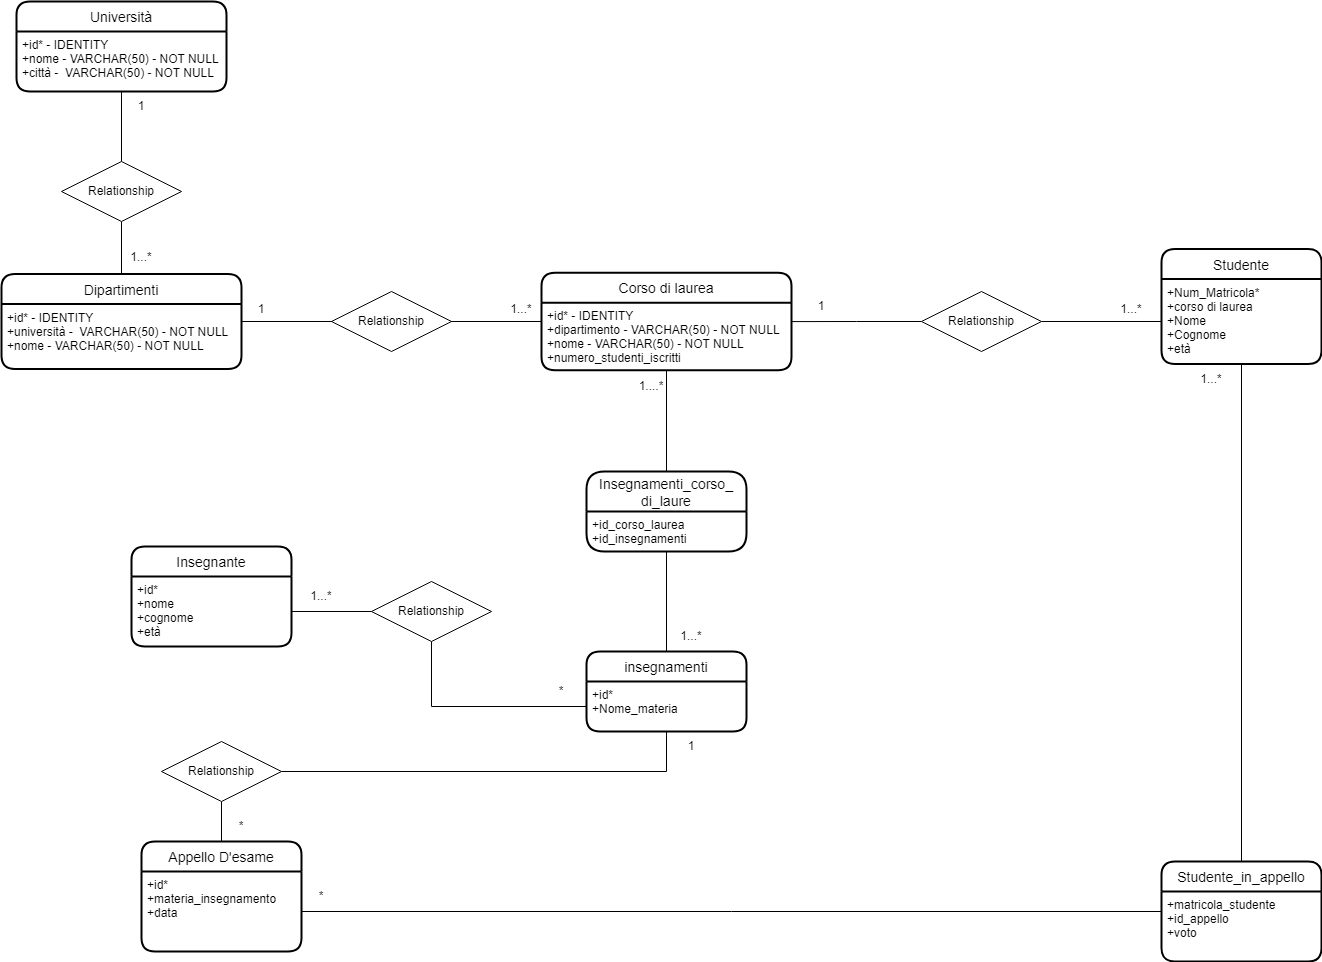

The diagram above was exported from draw.io. Its source (the exported page's mxGraphModel, read from the mxfile embedded in the PNG):
<mxGraphModel dx="2208" dy="1933" grid="1" gridSize="10" guides="1" tooltips="1" connect="1" arrows="1" fold="1" page="1" pageScale="1" pageWidth="827" pageHeight="1169" math="0" shadow="0">
  <root>
    <mxCell id="0" />
    <mxCell id="1" parent="0" />
    <mxCell id="3yuNMA-q48wMMu0jpFBa-1" value="Dipartimenti" style="swimlane;childLayout=stackLayout;horizontal=1;startSize=30;horizontalStack=0;rounded=1;fontSize=14;fontStyle=0;strokeWidth=2;resizeParent=0;resizeLast=1;shadow=0;dashed=0;align=center;" vertex="1" parent="1">
      <mxGeometry x="-590" y="232.5" width="240" height="95" as="geometry">
        <mxRectangle x="-700" y="225" width="110" height="30" as="alternateBounds" />
      </mxGeometry>
    </mxCell>
    <mxCell id="3yuNMA-q48wMMu0jpFBa-2" value="+id* - IDENTITY&#10;+università -  VARCHAR(50) - NOT NULL&#10;+nome - VARCHAR(50) - NOT NULL&#10;" style="align=left;strokeColor=none;fillColor=none;spacingLeft=4;fontSize=12;verticalAlign=top;resizable=0;rotatable=0;part=1;" vertex="1" parent="3yuNMA-q48wMMu0jpFBa-1">
      <mxGeometry y="30" width="240" height="65" as="geometry" />
    </mxCell>
    <mxCell id="3yuNMA-q48wMMu0jpFBa-3" value="Corso di laurea" style="swimlane;childLayout=stackLayout;horizontal=1;startSize=30;horizontalStack=0;rounded=1;fontSize=14;fontStyle=0;strokeWidth=2;resizeParent=0;resizeLast=1;shadow=0;dashed=0;align=center;" vertex="1" parent="1">
      <mxGeometry x="-50" y="231.25" width="250" height="97.5" as="geometry" />
    </mxCell>
    <mxCell id="3yuNMA-q48wMMu0jpFBa-4" value="+id* - IDENTITY&#10;+dipartimento - VARCHAR(50) - NOT NULL&#10;+nome - VARCHAR(50) - NOT NULL&#10;+numero_studenti_iscritti " style="align=left;strokeColor=none;fillColor=none;spacingLeft=4;fontSize=12;verticalAlign=top;resizable=0;rotatable=0;part=1;" vertex="1" parent="3yuNMA-q48wMMu0jpFBa-3">
      <mxGeometry y="30" width="250" height="67.5" as="geometry" />
    </mxCell>
    <mxCell id="3yuNMA-q48wMMu0jpFBa-5" style="edgeStyle=orthogonalEdgeStyle;rounded=0;orthogonalLoop=1;jettySize=auto;html=1;entryX=0;entryY=0.5;entryDx=0;entryDy=0;endArrow=none;endFill=0;" edge="1" parent="1" source="3yuNMA-q48wMMu0jpFBa-1" target="3yuNMA-q48wMMu0jpFBa-3">
      <mxGeometry relative="1" as="geometry">
        <mxPoint x="-220" y="281" as="targetPoint" />
      </mxGeometry>
    </mxCell>
    <mxCell id="3yuNMA-q48wMMu0jpFBa-9" style="edgeStyle=orthogonalEdgeStyle;rounded=0;orthogonalLoop=1;jettySize=auto;html=1;entryX=0.5;entryY=0;entryDx=0;entryDy=0;endArrow=none;endFill=0;startArrow=none;" edge="1" parent="1" source="3yuNMA-q48wMMu0jpFBa-12" target="3yuNMA-q48wMMu0jpFBa-1">
      <mxGeometry relative="1" as="geometry" />
    </mxCell>
    <mxCell id="3yuNMA-q48wMMu0jpFBa-7" value="Università" style="swimlane;childLayout=stackLayout;horizontal=1;startSize=30;horizontalStack=0;rounded=1;fontSize=14;fontStyle=0;strokeWidth=2;resizeParent=0;resizeLast=1;shadow=0;dashed=0;align=center;" vertex="1" parent="1">
      <mxGeometry x="-575" y="-40" width="210" height="90" as="geometry" />
    </mxCell>
    <mxCell id="3yuNMA-q48wMMu0jpFBa-8" value="+id* - IDENTITY&#10;+nome - VARCHAR(50) - NOT NULL&#10;+città -  VARCHAR(50) - NOT NULL" style="align=left;strokeColor=none;fillColor=none;spacingLeft=4;fontSize=12;verticalAlign=top;resizable=0;rotatable=0;part=1;" vertex="1" parent="3yuNMA-q48wMMu0jpFBa-7">
      <mxGeometry y="30" width="210" height="60" as="geometry" />
    </mxCell>
    <mxCell id="3yuNMA-q48wMMu0jpFBa-13" value="Relationship" style="shape=rhombus;perimeter=rhombusPerimeter;whiteSpace=wrap;html=1;align=center;" vertex="1" parent="1">
      <mxGeometry x="-260" y="250" width="120" height="60" as="geometry" />
    </mxCell>
    <mxCell id="3yuNMA-q48wMMu0jpFBa-17" style="edgeStyle=orthogonalEdgeStyle;rounded=0;orthogonalLoop=1;jettySize=auto;html=1;entryX=0.5;entryY=1;entryDx=0;entryDy=0;endArrow=none;endFill=0;startArrow=none;exitX=0.5;exitY=0;exitDx=0;exitDy=0;" edge="1" parent="1" source="3yuNMA-q48wMMu0jpFBa-55" target="3yuNMA-q48wMMu0jpFBa-4">
      <mxGeometry relative="1" as="geometry">
        <mxPoint x="30" y="390" as="sourcePoint" />
      </mxGeometry>
    </mxCell>
    <mxCell id="3yuNMA-q48wMMu0jpFBa-15" value="insegnamenti" style="swimlane;childLayout=stackLayout;horizontal=1;startSize=30;horizontalStack=0;rounded=1;fontSize=14;fontStyle=0;strokeWidth=2;resizeParent=0;resizeLast=1;shadow=0;dashed=0;align=center;" vertex="1" parent="1">
      <mxGeometry x="-5" y="610" width="160" height="80" as="geometry" />
    </mxCell>
    <mxCell id="3yuNMA-q48wMMu0jpFBa-16" value="+id*&#10;+Nome_materia" style="align=left;strokeColor=none;fillColor=none;spacingLeft=4;fontSize=12;verticalAlign=top;resizable=0;rotatable=0;part=1;" vertex="1" parent="3yuNMA-q48wMMu0jpFBa-15">
      <mxGeometry y="30" width="160" height="50" as="geometry" />
    </mxCell>
    <mxCell id="3yuNMA-q48wMMu0jpFBa-19" value="" style="edgeStyle=orthogonalEdgeStyle;rounded=0;orthogonalLoop=1;jettySize=auto;html=1;endArrow=none;endFill=0;entryX=0.5;entryY=1;entryDx=0;entryDy=0;" edge="1" parent="1" source="3yuNMA-q48wMMu0jpFBa-15" target="3yuNMA-q48wMMu0jpFBa-56">
      <mxGeometry relative="1" as="geometry">
        <mxPoint x="30" y="520" as="sourcePoint" />
        <mxPoint x="30" y="530" as="targetPoint" />
      </mxGeometry>
    </mxCell>
    <mxCell id="3yuNMA-q48wMMu0jpFBa-20" value="Studente" style="swimlane;childLayout=stackLayout;horizontal=1;startSize=30;horizontalStack=0;rounded=1;fontSize=14;fontStyle=0;strokeWidth=2;resizeParent=0;resizeLast=1;shadow=0;dashed=0;align=center;" vertex="1" parent="1">
      <mxGeometry x="570" y="207.5" width="160" height="115" as="geometry" />
    </mxCell>
    <mxCell id="3yuNMA-q48wMMu0jpFBa-21" value="+Num_Matricola*&#10;+corso di laurea&#10;+Nome&#10;+Cognome&#10;+età&#10;" style="align=left;strokeColor=none;fillColor=none;spacingLeft=4;fontSize=12;verticalAlign=top;resizable=0;rotatable=0;part=1;" vertex="1" parent="3yuNMA-q48wMMu0jpFBa-20">
      <mxGeometry y="30" width="160" height="85" as="geometry" />
    </mxCell>
    <mxCell id="3yuNMA-q48wMMu0jpFBa-22" style="edgeStyle=orthogonalEdgeStyle;rounded=0;orthogonalLoop=1;jettySize=auto;html=1;endArrow=none;endFill=0;startArrow=none;" edge="1" parent="1" source="3yuNMA-q48wMMu0jpFBa-23" target="3yuNMA-q48wMMu0jpFBa-3">
      <mxGeometry relative="1" as="geometry" />
    </mxCell>
    <mxCell id="3yuNMA-q48wMMu0jpFBa-24" value="Appello D'esame" style="swimlane;childLayout=stackLayout;horizontal=1;startSize=30;horizontalStack=0;rounded=1;fontSize=14;fontStyle=0;strokeWidth=2;resizeParent=0;resizeLast=1;shadow=0;dashed=0;align=center;" vertex="1" parent="1">
      <mxGeometry x="-450" y="800" width="160" height="110" as="geometry" />
    </mxCell>
    <mxCell id="3yuNMA-q48wMMu0jpFBa-25" value="+id*&#10;+materia_insegnamento&#10;+data" style="align=left;strokeColor=none;fillColor=none;spacingLeft=4;fontSize=12;verticalAlign=top;resizable=0;rotatable=0;part=1;" vertex="1" parent="3yuNMA-q48wMMu0jpFBa-24">
      <mxGeometry y="30" width="160" height="80" as="geometry" />
    </mxCell>
    <mxCell id="3yuNMA-q48wMMu0jpFBa-26" value="Insegnante" style="swimlane;childLayout=stackLayout;horizontal=1;startSize=30;horizontalStack=0;rounded=1;fontSize=14;fontStyle=0;strokeWidth=2;resizeParent=0;resizeLast=1;shadow=0;dashed=0;align=center;" vertex="1" parent="1">
      <mxGeometry x="-460" y="505" width="160" height="100" as="geometry" />
    </mxCell>
    <mxCell id="3yuNMA-q48wMMu0jpFBa-27" value="+id*&#10;+nome&#10;+cognome&#10;+età" style="align=left;strokeColor=none;fillColor=none;spacingLeft=4;fontSize=12;verticalAlign=top;resizable=0;rotatable=0;part=1;" vertex="1" parent="3yuNMA-q48wMMu0jpFBa-26">
      <mxGeometry y="30" width="160" height="70" as="geometry" />
    </mxCell>
    <mxCell id="3yuNMA-q48wMMu0jpFBa-29" style="edgeStyle=orthogonalEdgeStyle;rounded=0;orthogonalLoop=1;jettySize=auto;html=1;endArrow=none;endFill=0;exitX=0.5;exitY=1;exitDx=0;exitDy=0;startArrow=none;" edge="1" parent="1" source="3yuNMA-q48wMMu0jpFBa-31" target="3yuNMA-q48wMMu0jpFBa-24">
      <mxGeometry relative="1" as="geometry" />
    </mxCell>
    <mxCell id="3yuNMA-q48wMMu0jpFBa-30" style="edgeStyle=orthogonalEdgeStyle;rounded=0;orthogonalLoop=1;jettySize=auto;html=1;entryX=0;entryY=0.5;entryDx=0;entryDy=0;endArrow=none;endFill=0;startArrow=none;exitX=0.5;exitY=1;exitDx=0;exitDy=0;" edge="1" parent="1" source="3yuNMA-q48wMMu0jpFBa-32" target="3yuNMA-q48wMMu0jpFBa-16">
      <mxGeometry relative="1" as="geometry" />
    </mxCell>
    <mxCell id="3yuNMA-q48wMMu0jpFBa-23" value="Relationship" style="shape=rhombus;perimeter=rhombusPerimeter;whiteSpace=wrap;html=1;align=center;" vertex="1" parent="1">
      <mxGeometry x="330" y="250" width="120" height="60" as="geometry" />
    </mxCell>
    <mxCell id="3yuNMA-q48wMMu0jpFBa-33" value="" style="edgeStyle=orthogonalEdgeStyle;rounded=0;orthogonalLoop=1;jettySize=auto;html=1;endArrow=none;endFill=0;" edge="1" parent="1" source="3yuNMA-q48wMMu0jpFBa-21" target="3yuNMA-q48wMMu0jpFBa-23">
      <mxGeometry relative="1" as="geometry">
        <mxPoint x="340" y="280" as="sourcePoint" />
        <mxPoint x="110" y="280" as="targetPoint" />
      </mxGeometry>
    </mxCell>
    <mxCell id="3yuNMA-q48wMMu0jpFBa-34" style="edgeStyle=orthogonalEdgeStyle;rounded=0;orthogonalLoop=1;jettySize=auto;html=1;entryX=0;entryY=0.5;entryDx=0;entryDy=0;endArrow=none;endFill=0;" edge="1" parent="1" source="3yuNMA-q48wMMu0jpFBa-25" target="3yuNMA-q48wMMu0jpFBa-52">
      <mxGeometry relative="1" as="geometry" />
    </mxCell>
    <mxCell id="3yuNMA-q48wMMu0jpFBa-36" value="1" style="text;html=1;strokeColor=none;fillColor=none;align=center;verticalAlign=middle;whiteSpace=wrap;rounded=0;" vertex="1" parent="1">
      <mxGeometry x="-480" y="50" width="60" height="30" as="geometry" />
    </mxCell>
    <mxCell id="3yuNMA-q48wMMu0jpFBa-37" value="1...*" style="text;html=1;strokeColor=none;fillColor=none;align=center;verticalAlign=middle;whiteSpace=wrap;rounded=0;" vertex="1" parent="1">
      <mxGeometry x="-480" y="201.25" width="60" height="30" as="geometry" />
    </mxCell>
    <mxCell id="3yuNMA-q48wMMu0jpFBa-38" value="1" style="text;html=1;strokeColor=none;fillColor=none;align=center;verticalAlign=middle;whiteSpace=wrap;rounded=0;" vertex="1" parent="1">
      <mxGeometry x="-360" y="252.5" width="60" height="30" as="geometry" />
    </mxCell>
    <mxCell id="3yuNMA-q48wMMu0jpFBa-39" value="1...*" style="text;html=1;strokeColor=none;fillColor=none;align=center;verticalAlign=middle;whiteSpace=wrap;rounded=0;" vertex="1" parent="1">
      <mxGeometry x="-100" y="252.5" width="60" height="30" as="geometry" />
    </mxCell>
    <mxCell id="3yuNMA-q48wMMu0jpFBa-40" value="1...*" style="text;html=1;strokeColor=none;fillColor=none;align=center;verticalAlign=middle;whiteSpace=wrap;rounded=0;" vertex="1" parent="1">
      <mxGeometry x="510" y="252.5" width="60" height="30" as="geometry" />
    </mxCell>
    <mxCell id="3yuNMA-q48wMMu0jpFBa-41" value="1" style="text;html=1;strokeColor=none;fillColor=none;align=center;verticalAlign=middle;whiteSpace=wrap;rounded=0;" vertex="1" parent="1">
      <mxGeometry x="200" y="250" width="60" height="30" as="geometry" />
    </mxCell>
    <mxCell id="3yuNMA-q48wMMu0jpFBa-42" value="1....*" style="text;html=1;strokeColor=none;fillColor=none;align=center;verticalAlign=middle;whiteSpace=wrap;rounded=0;" vertex="1" parent="1">
      <mxGeometry x="30" y="330" width="60" height="30" as="geometry" />
    </mxCell>
    <mxCell id="3yuNMA-q48wMMu0jpFBa-43" value="1...*" style="text;html=1;strokeColor=none;fillColor=none;align=center;verticalAlign=middle;whiteSpace=wrap;rounded=0;" vertex="1" parent="1">
      <mxGeometry x="70" y="580" width="60" height="30" as="geometry" />
    </mxCell>
    <mxCell id="3yuNMA-q48wMMu0jpFBa-44" value="*" style="text;html=1;strokeColor=none;fillColor=none;align=center;verticalAlign=middle;whiteSpace=wrap;rounded=0;" vertex="1" parent="1">
      <mxGeometry x="-60" y="635" width="60" height="30" as="geometry" />
    </mxCell>
    <mxCell id="3yuNMA-q48wMMu0jpFBa-45" value="1...*" style="text;html=1;strokeColor=none;fillColor=none;align=center;verticalAlign=middle;whiteSpace=wrap;rounded=0;" vertex="1" parent="1">
      <mxGeometry x="-300" y="540" width="60" height="30" as="geometry" />
    </mxCell>
    <mxCell id="3yuNMA-q48wMMu0jpFBa-31" value="Relationship" style="shape=rhombus;perimeter=rhombusPerimeter;whiteSpace=wrap;html=1;align=center;" vertex="1" parent="1">
      <mxGeometry x="-430" y="700" width="120" height="60" as="geometry" />
    </mxCell>
    <mxCell id="3yuNMA-q48wMMu0jpFBa-46" value="" style="edgeStyle=orthogonalEdgeStyle;rounded=0;orthogonalLoop=1;jettySize=auto;html=1;endArrow=none;endFill=0;exitX=0.5;exitY=1;exitDx=0;exitDy=0;entryX=1;entryY=0.5;entryDx=0;entryDy=0;" edge="1" parent="1" source="3yuNMA-q48wMMu0jpFBa-16" target="3yuNMA-q48wMMu0jpFBa-31">
      <mxGeometry relative="1" as="geometry">
        <mxPoint x="30" y="590" as="sourcePoint" />
        <mxPoint x="-370" y="800" as="targetPoint" />
      </mxGeometry>
    </mxCell>
    <mxCell id="3yuNMA-q48wMMu0jpFBa-48" value="*" style="text;html=1;strokeColor=none;fillColor=none;align=center;verticalAlign=middle;whiteSpace=wrap;rounded=0;" vertex="1" parent="1">
      <mxGeometry x="-380" y="770" width="60" height="30" as="geometry" />
    </mxCell>
    <mxCell id="3yuNMA-q48wMMu0jpFBa-49" value="1...*" style="text;html=1;strokeColor=none;fillColor=none;align=center;verticalAlign=middle;whiteSpace=wrap;rounded=0;" vertex="1" parent="1">
      <mxGeometry x="590" y="322.5" width="60" height="30" as="geometry" />
    </mxCell>
    <mxCell id="3yuNMA-q48wMMu0jpFBa-50" value="*" style="text;html=1;strokeColor=none;fillColor=none;align=center;verticalAlign=middle;whiteSpace=wrap;rounded=0;" vertex="1" parent="1">
      <mxGeometry x="-300" y="840" width="60" height="30" as="geometry" />
    </mxCell>
    <mxCell id="3yuNMA-q48wMMu0jpFBa-54" style="edgeStyle=orthogonalEdgeStyle;rounded=0;orthogonalLoop=1;jettySize=auto;html=1;entryX=0.5;entryY=1;entryDx=0;entryDy=0;endArrow=none;endFill=0;" edge="1" parent="1" source="3yuNMA-q48wMMu0jpFBa-52" target="3yuNMA-q48wMMu0jpFBa-21">
      <mxGeometry relative="1" as="geometry" />
    </mxCell>
    <mxCell id="3yuNMA-q48wMMu0jpFBa-52" value="Studente_in_appello" style="swimlane;childLayout=stackLayout;horizontal=1;startSize=30;horizontalStack=0;rounded=1;fontSize=14;fontStyle=0;strokeWidth=2;resizeParent=0;resizeLast=1;shadow=0;dashed=0;align=center;" vertex="1" parent="1">
      <mxGeometry x="570" y="820" width="160" height="100" as="geometry" />
    </mxCell>
    <mxCell id="3yuNMA-q48wMMu0jpFBa-53" value="+matricola_studente&#10;+id_appello&#10;+voto" style="align=left;strokeColor=none;fillColor=none;spacingLeft=4;fontSize=12;verticalAlign=top;resizable=0;rotatable=0;part=1;" vertex="1" parent="3yuNMA-q48wMMu0jpFBa-52">
      <mxGeometry y="30" width="160" height="70" as="geometry" />
    </mxCell>
    <mxCell id="3yuNMA-q48wMMu0jpFBa-55" value="Insegnamenti_corso_&#10;di_laure" style="swimlane;childLayout=stackLayout;horizontal=1;startSize=40;horizontalStack=0;rounded=1;fontSize=14;fontStyle=0;strokeWidth=2;resizeParent=0;resizeLast=1;shadow=0;dashed=0;align=center;" vertex="1" parent="1">
      <mxGeometry x="-5" y="430" width="160" height="80" as="geometry" />
    </mxCell>
    <mxCell id="3yuNMA-q48wMMu0jpFBa-56" value="+id_corso_laurea&#10;+id_insegnamenti" style="align=left;strokeColor=none;fillColor=none;spacingLeft=4;fontSize=12;verticalAlign=top;resizable=0;rotatable=0;part=1;" vertex="1" parent="3yuNMA-q48wMMu0jpFBa-55">
      <mxGeometry y="40" width="160" height="40" as="geometry" />
    </mxCell>
    <mxCell id="3yuNMA-q48wMMu0jpFBa-32" value="Relationship" style="shape=rhombus;perimeter=rhombusPerimeter;whiteSpace=wrap;html=1;align=center;" vertex="1" parent="1">
      <mxGeometry x="-220" y="540" width="120" height="60" as="geometry" />
    </mxCell>
    <mxCell id="3yuNMA-q48wMMu0jpFBa-59" value="" style="edgeStyle=orthogonalEdgeStyle;rounded=0;orthogonalLoop=1;jettySize=auto;html=1;entryX=0;entryY=0.5;entryDx=0;entryDy=0;endArrow=none;endFill=0;" edge="1" parent="1" source="3yuNMA-q48wMMu0jpFBa-27" target="3yuNMA-q48wMMu0jpFBa-32">
      <mxGeometry relative="1" as="geometry">
        <mxPoint x="-290" y="565" as="sourcePoint" />
        <mxPoint x="-50" y="685" as="targetPoint" />
      </mxGeometry>
    </mxCell>
    <mxCell id="3yuNMA-q48wMMu0jpFBa-60" value="1" style="text;html=1;strokeColor=none;fillColor=none;align=center;verticalAlign=middle;whiteSpace=wrap;rounded=0;" vertex="1" parent="1">
      <mxGeometry x="70" y="690" width="60" height="30" as="geometry" />
    </mxCell>
    <mxCell id="3yuNMA-q48wMMu0jpFBa-12" value="Relationship" style="shape=rhombus;perimeter=rhombusPerimeter;whiteSpace=wrap;html=1;align=center;" vertex="1" parent="1">
      <mxGeometry x="-530" y="120" width="120" height="60" as="geometry" />
    </mxCell>
    <mxCell id="3yuNMA-q48wMMu0jpFBa-61" value="" style="edgeStyle=orthogonalEdgeStyle;rounded=0;orthogonalLoop=1;jettySize=auto;html=1;entryX=0.5;entryY=0;entryDx=0;entryDy=0;endArrow=none;endFill=0;" edge="1" parent="1" source="3yuNMA-q48wMMu0jpFBa-7" target="3yuNMA-q48wMMu0jpFBa-12">
      <mxGeometry relative="1" as="geometry">
        <mxPoint x="-413" y="40" as="sourcePoint" />
        <mxPoint x="-413" y="235" as="targetPoint" />
      </mxGeometry>
    </mxCell>
  </root>
</mxGraphModel>